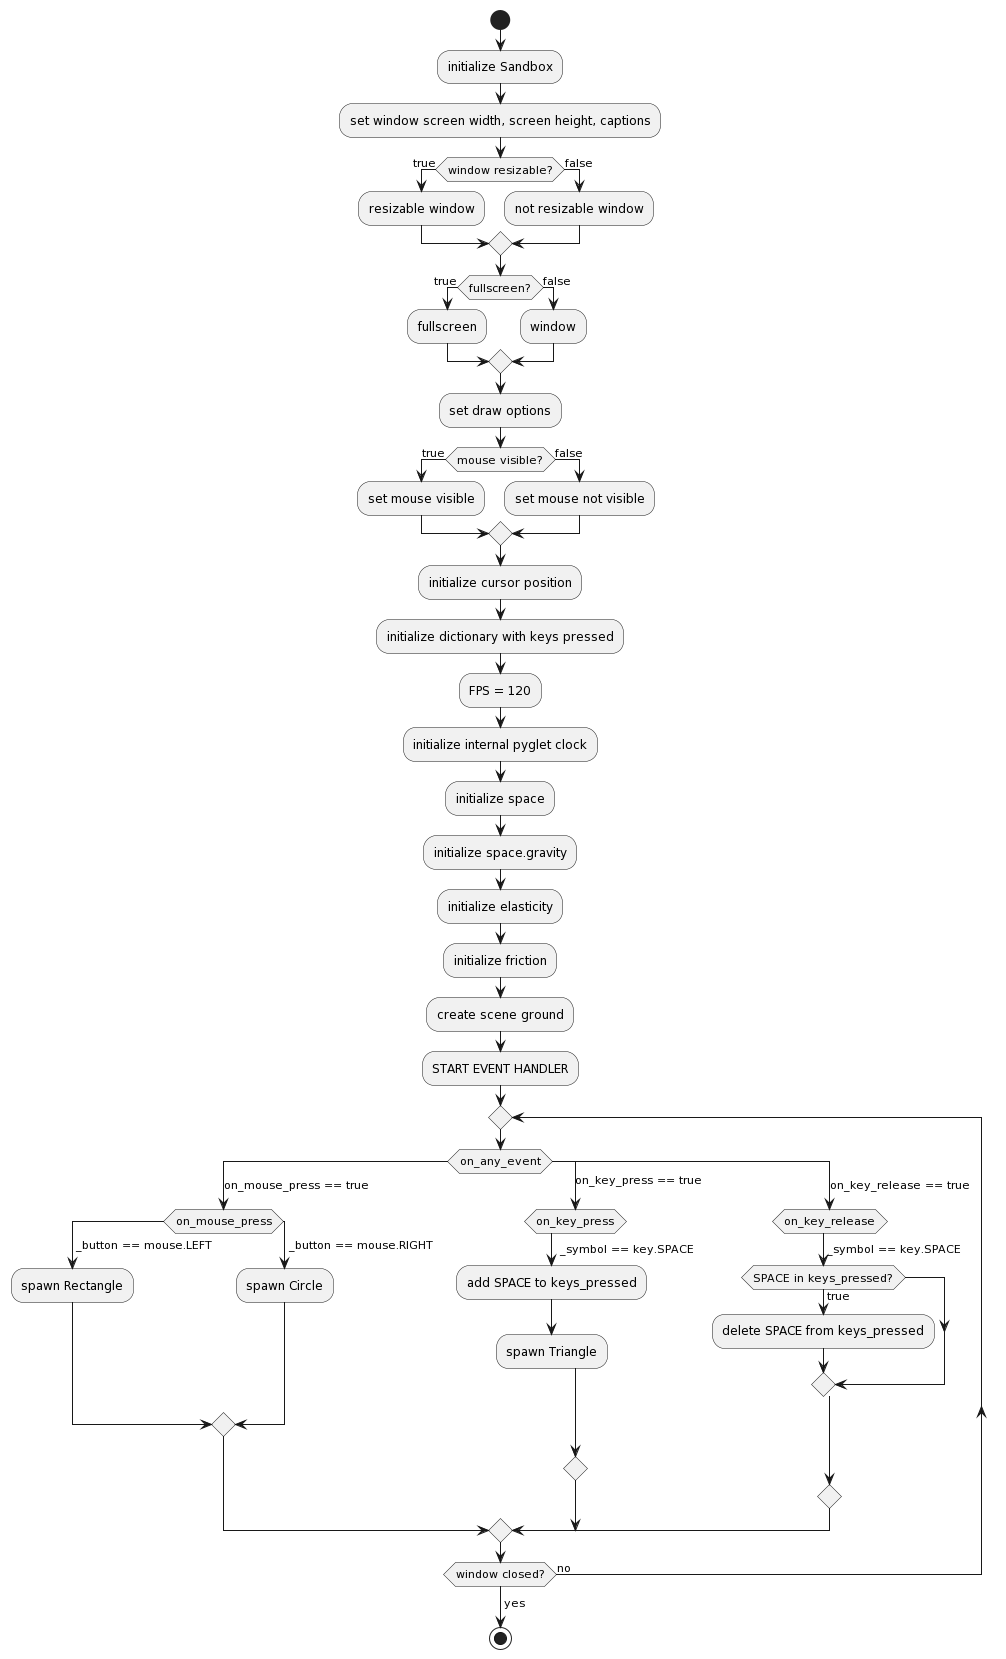

The diagram above was rendered by PlantUML. Its source (embedded in the PNG):
@startuml
'https://plantuml.com/activity-diagram-beta

start
:initialize Sandbox;
:set window screen width, screen height, captions;

if (window resizable?) then (true)
:resizable window;
else (false)
:not resizable window;
endif

if (fullscreen?) then (true)
:fullscreen;
else (false)
:window;
endif

:set draw options;

if (mouse visible?) then (true)
:set mouse visible;
else (false)
:set mouse not visible;
endif

:initialize cursor position;
:initialize dictionary with keys pressed;
:FPS = 120;
:initialize internal pyglet clock;
:initialize space;
:initialize space.gravity;
:initialize elasticity;
:initialize friction;

:create scene ground;

:START EVENT HANDLER;
repeat
  switch (on_any_event)
      case (on_mouse_press == true)
          switch (on_mouse_press)
            case ( _button == mouse.LEFT )
              :spawn Rectangle;
            case ( _button == mouse.RIGHT )
              :spawn Circle;
          endswitch
      case (on_key_press == true)
          switch (on_key_press)
            case ( _symbol == key.SPACE )
              :add SPACE to keys_pressed;
              :spawn Triangle;

          endswitch

      case (on_key_release == true)
        switch (on_key_release)
            case (_symbol == key.SPACE)
                if (SPACE in keys_pressed?) then (true)
                  :delete SPACE from keys_pressed;
                  endif
        endswitch

  endswitch
repeat while (window closed?) is (no)
->yes;
stop
@enduml